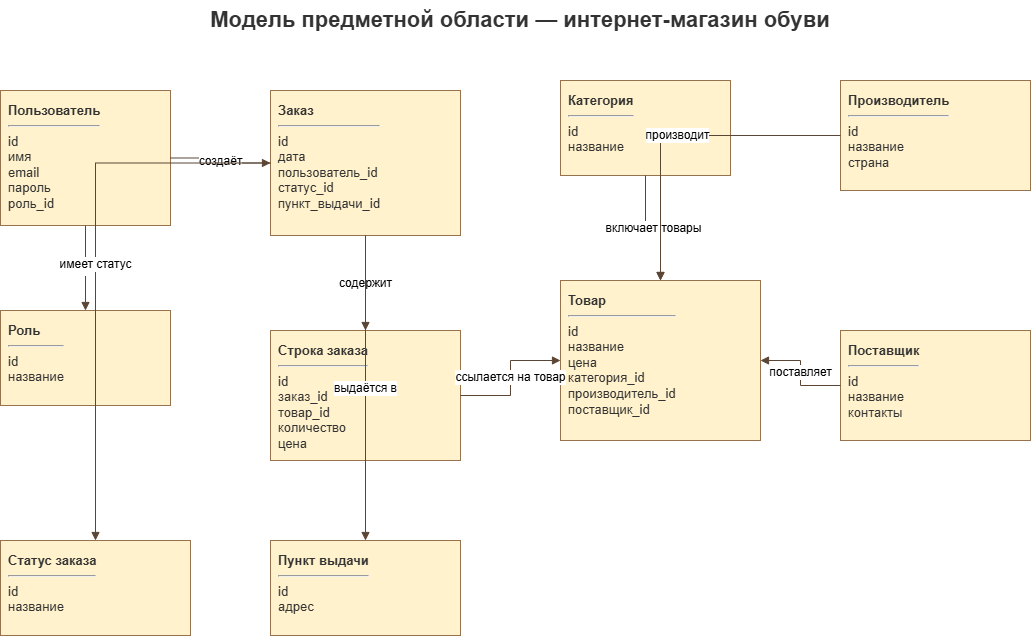

The diagram above was exported from draw.io. Its source (the exported page's mxGraphModel, read from the mxfile embedded in the PNG):
<mxGraphModel dx="1078" dy="833" grid="1" gridSize="10" guides="1" tooltips="1" connect="1" arrows="1" fold="1" page="1" pageScale="1" pageWidth="1169" pageHeight="827" math="0" shadow="0">
  <root>
    <mxCell id="0" />
    <mxCell id="1" parent="0" />
    <mxCell id="title" parent="1" style="text;html=1;align=center;verticalAlign=middle;whiteSpace=wrap;rounded=0;fontSize=22;fontStyle=1;fontColor=#333333;" value="Модель предметной области — интернет-магазин обуви" vertex="1">
      <mxGeometry height="40" width="700" x="230" y="20" as="geometry" />
    </mxCell>
    <mxCell id="user" parent="1" style="rounded=0;whiteSpace=wrap;html=1;fillColor=#FFF2CC;strokeColor=#96734C;fontColor=#333333;fontSize=13;align=left;verticalAlign=top;spacing=8;" value="&lt;b&gt;Пользователь&lt;/b&gt;&lt;hr&gt;id&lt;br&gt;имя&lt;br&gt;email&lt;br&gt;пароль&lt;br&gt;роль_id" vertex="1">
      <mxGeometry height="135" width="170" x="60" y="110" as="geometry" />
    </mxCell>
    <mxCell id="role" parent="1" style="rounded=0;whiteSpace=wrap;html=1;fillColor=#FFF2CC;strokeColor=#96734C;fontColor=#333333;fontSize=13;align=left;verticalAlign=top;spacing=8;" value="&lt;b&gt;Роль&lt;/b&gt;&lt;hr&gt;id&lt;br&gt;название" vertex="1">
      <mxGeometry height="95" width="170" x="60" y="330" as="geometry" />
    </mxCell>
    <mxCell id="order" parent="1" style="rounded=0;whiteSpace=wrap;html=1;fillColor=#FFF2CC;strokeColor=#96734C;fontColor=#333333;fontSize=13;align=left;verticalAlign=top;spacing=8;" value="&lt;b&gt;Заказ&lt;/b&gt;&lt;hr&gt;id&lt;br&gt;дата&lt;br&gt;пользователь_id&lt;br&gt;статус_id&lt;br&gt;пункт_выдачи_id" vertex="1">
      <mxGeometry height="145" width="190" x="330" y="110" as="geometry" />
    </mxCell>
    <mxCell id="line" parent="1" style="rounded=0;whiteSpace=wrap;html=1;fillColor=#FFF2CC;strokeColor=#96734C;fontColor=#333333;fontSize=13;align=left;verticalAlign=top;spacing=8;" value="&lt;b&gt;Строка заказа&lt;/b&gt;&lt;hr&gt;id&lt;br&gt;заказ_id&lt;br&gt;товар_id&lt;br&gt;количество&lt;br&gt;цена" vertex="1">
      <mxGeometry height="130" width="190" x="330" y="350" as="geometry" />
    </mxCell>
    <mxCell id="product" parent="1" style="rounded=0;whiteSpace=wrap;html=1;fillColor=#FFF2CC;strokeColor=#96734C;fontColor=#333333;fontSize=13;align=left;verticalAlign=top;spacing=8;" value="&lt;b&gt;Товар&lt;/b&gt;&lt;hr&gt;id&lt;br&gt;название&lt;br&gt;цена&lt;br&gt;категория_id&lt;br&gt;производитель_id&lt;br&gt;поставщик_id" vertex="1">
      <mxGeometry height="160" width="200" x="620" y="300" as="geometry" />
    </mxCell>
    <mxCell id="category" parent="1" style="rounded=0;whiteSpace=wrap;html=1;fillColor=#FFF2CC;strokeColor=#96734C;fontColor=#333333;fontSize=13;align=left;verticalAlign=top;spacing=8;" value="&lt;b&gt;Категория&lt;/b&gt;&lt;hr&gt;id&lt;br&gt;название" vertex="1">
      <mxGeometry height="95" width="170" x="620" y="100" as="geometry" />
    </mxCell>
    <mxCell id="manufacturer" parent="1" style="rounded=0;whiteSpace=wrap;html=1;fillColor=#FFF2CC;strokeColor=#96734C;fontColor=#333333;fontSize=13;align=left;verticalAlign=top;spacing=8;" value="&lt;b&gt;Производитель&lt;/b&gt;&lt;hr&gt;id&lt;br&gt;название&lt;br&gt;страна" vertex="1">
      <mxGeometry height="110" width="190" x="900" y="100" as="geometry" />
    </mxCell>
    <mxCell id="supplier" parent="1" style="rounded=0;whiteSpace=wrap;html=1;fillColor=#FFF2CC;strokeColor=#96734C;fontColor=#333333;fontSize=13;align=left;verticalAlign=top;spacing=8;" value="&lt;b&gt;Поставщик&lt;/b&gt;&lt;hr&gt;id&lt;br&gt;название&lt;br&gt;контакты" vertex="1">
      <mxGeometry height="110" width="190" x="900" y="350" as="geometry" />
    </mxCell>
    <mxCell id="pickup" parent="1" style="rounded=0;whiteSpace=wrap;html=1;fillColor=#FFF2CC;strokeColor=#96734C;fontColor=#333333;fontSize=13;align=left;verticalAlign=top;spacing=8;" value="&lt;b&gt;Пункт выдачи&lt;/b&gt;&lt;hr&gt;id&lt;br&gt;адрес" vertex="1">
      <mxGeometry height="95" width="190" x="330" y="560" as="geometry" />
    </mxCell>
    <mxCell id="status" parent="1" style="rounded=0;whiteSpace=wrap;html=1;fillColor=#FFF2CC;strokeColor=#96734C;fontColor=#333333;fontSize=13;align=left;verticalAlign=top;spacing=8;" value="&lt;b&gt;Статус заказа&lt;/b&gt;&lt;hr&gt;id&lt;br&gt;название" vertex="1">
      <mxGeometry height="95" width="190" x="60" y="560" as="geometry" />
    </mxCell>
    <mxCell id="e1" edge="1" parent="1" source="user" style="edgeStyle=orthogonalEdgeStyle;rounded=0;orthogonalLoop=1;jettySize=auto;html=1;endArrow=block;endFill=1;strokeColor=#5B4636;fontSize=12;labelBackgroundColor=#FFFFFF;" target="role" value="имеет">
      <mxGeometry relative="1" as="geometry" />
    </mxCell>
    <mxCell id="e2" edge="1" parent="1" source="user" style="edgeStyle=orthogonalEdgeStyle;rounded=0;orthogonalLoop=1;jettySize=auto;html=1;endArrow=block;endFill=1;strokeColor=#5B4636;fontSize=12;labelBackgroundColor=#FFFFFF;" target="order" value="создаёт">
      <mxGeometry relative="1" as="geometry" />
    </mxCell>
    <mxCell id="e3" edge="1" parent="1" source="order" style="edgeStyle=orthogonalEdgeStyle;rounded=0;orthogonalLoop=1;jettySize=auto;html=1;endArrow=block;endFill=1;strokeColor=#5B4636;fontSize=12;labelBackgroundColor=#FFFFFF;" target="line" value="содержит">
      <mxGeometry relative="1" as="geometry" />
    </mxCell>
    <mxCell id="e4" edge="1" parent="1" source="line" style="edgeStyle=orthogonalEdgeStyle;rounded=0;orthogonalLoop=1;jettySize=auto;html=1;endArrow=block;endFill=1;strokeColor=#5B4636;fontSize=12;labelBackgroundColor=#FFFFFF;" target="product" value="ссылается на товар">
      <mxGeometry relative="1" as="geometry" />
    </mxCell>
    <mxCell id="e5" edge="1" parent="1" source="category" style="edgeStyle=orthogonalEdgeStyle;rounded=0;orthogonalLoop=1;jettySize=auto;html=1;endArrow=block;endFill=1;strokeColor=#5B4636;fontSize=12;labelBackgroundColor=#FFFFFF;" target="product" value="включает товары">
      <mxGeometry relative="1" as="geometry" />
    </mxCell>
    <mxCell id="e6" edge="1" parent="1" source="manufacturer" style="edgeStyle=orthogonalEdgeStyle;rounded=0;orthogonalLoop=1;jettySize=auto;html=1;endArrow=block;endFill=1;strokeColor=#5B4636;fontSize=12;labelBackgroundColor=#FFFFFF;" target="product" value="производит">
      <mxGeometry relative="1" as="geometry" />
    </mxCell>
    <mxCell id="e7" edge="1" parent="1" source="supplier" style="edgeStyle=orthogonalEdgeStyle;rounded=0;orthogonalLoop=1;jettySize=auto;html=1;endArrow=block;endFill=1;strokeColor=#5B4636;fontSize=12;labelBackgroundColor=#FFFFFF;" target="product" value="поставляет">
      <mxGeometry relative="1" as="geometry" />
    </mxCell>
    <mxCell id="e8" edge="1" parent="1" source="order" style="edgeStyle=orthogonalEdgeStyle;rounded=0;orthogonalLoop=1;jettySize=auto;html=1;endArrow=block;endFill=1;strokeColor=#5B4636;fontSize=12;labelBackgroundColor=#FFFFFF;" target="pickup" value="выдаётся в">
      <mxGeometry relative="1" as="geometry" />
    </mxCell>
    <mxCell id="e9" edge="1" parent="1" source="order" style="edgeStyle=orthogonalEdgeStyle;rounded=0;orthogonalLoop=1;jettySize=auto;html=1;endArrow=block;endFill=1;strokeColor=#5B4636;fontSize=12;labelBackgroundColor=#FFFFFF;" target="status" value="имеет статус">
      <mxGeometry relative="1" as="geometry" />
    </mxCell>
  </root>
</mxGraphModel>